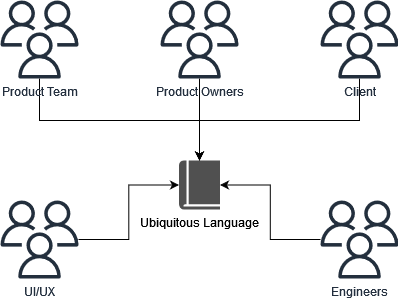

The diagram above was exported from draw.io. Its source (the exported page's mxGraphModel, read from the mxfile embedded in the PNG):
<mxGraphModel dx="1434" dy="746" grid="1" gridSize="10" guides="1" tooltips="1" connect="1" arrows="1" fold="1" page="1" pageScale="1" pageWidth="850" pageHeight="1100" math="0" shadow="0">
  <root>
    <mxCell id="0" />
    <mxCell id="1" parent="0" />
    <mxCell id="vEcoQ7pRNbJqG4jSVHRZ-8" style="edgeStyle=orthogonalEdgeStyle;rounded=0;orthogonalLoop=1;jettySize=auto;html=1;" edge="1" parent="1" source="vEcoQ7pRNbJqG4jSVHRZ-1" target="vEcoQ7pRNbJqG4jSVHRZ-6">
      <mxGeometry relative="1" as="geometry">
        <Array as="points">
          <mxPoint x="199" y="280" />
          <mxPoint x="359" y="280" />
        </Array>
      </mxGeometry>
    </mxCell>
    <mxCell id="vEcoQ7pRNbJqG4jSVHRZ-1" value="Product Team" style="sketch=0;outlineConnect=0;fontColor=#232F3E;gradientColor=none;fillColor=#232F3D;strokeColor=none;dashed=0;verticalLabelPosition=bottom;verticalAlign=top;align=center;html=1;fontSize=12;fontStyle=0;aspect=fixed;pointerEvents=1;shape=mxgraph.aws4.users;" vertex="1" parent="1">
      <mxGeometry x="160" y="160" width="78" height="78" as="geometry" />
    </mxCell>
    <mxCell id="vEcoQ7pRNbJqG4jSVHRZ-9" value="" style="edgeStyle=orthogonalEdgeStyle;rounded=0;orthogonalLoop=1;jettySize=auto;html=1;" edge="1" parent="1" source="vEcoQ7pRNbJqG4jSVHRZ-2" target="vEcoQ7pRNbJqG4jSVHRZ-6">
      <mxGeometry relative="1" as="geometry" />
    </mxCell>
    <mxCell id="vEcoQ7pRNbJqG4jSVHRZ-2" value="Product Owners" style="sketch=0;outlineConnect=0;fontColor=#232F3E;gradientColor=none;fillColor=#232F3D;strokeColor=none;dashed=0;verticalLabelPosition=bottom;verticalAlign=top;align=center;html=1;fontSize=12;fontStyle=0;aspect=fixed;pointerEvents=1;shape=mxgraph.aws4.users;" vertex="1" parent="1">
      <mxGeometry x="320" y="160" width="78" height="78" as="geometry" />
    </mxCell>
    <mxCell id="vEcoQ7pRNbJqG4jSVHRZ-10" style="edgeStyle=orthogonalEdgeStyle;rounded=0;orthogonalLoop=1;jettySize=auto;html=1;" edge="1" parent="1" source="vEcoQ7pRNbJqG4jSVHRZ-3" target="vEcoQ7pRNbJqG4jSVHRZ-6">
      <mxGeometry relative="1" as="geometry">
        <Array as="points">
          <mxPoint x="519" y="280" />
          <mxPoint x="359" y="280" />
        </Array>
      </mxGeometry>
    </mxCell>
    <mxCell id="vEcoQ7pRNbJqG4jSVHRZ-3" value="Client" style="sketch=0;outlineConnect=0;fontColor=#232F3E;gradientColor=none;fillColor=#232F3D;strokeColor=none;dashed=0;verticalLabelPosition=bottom;verticalAlign=top;align=center;html=1;fontSize=12;fontStyle=0;aspect=fixed;pointerEvents=1;shape=mxgraph.aws4.users;" vertex="1" parent="1">
      <mxGeometry x="480" y="160" width="78" height="78" as="geometry" />
    </mxCell>
    <mxCell id="vEcoQ7pRNbJqG4jSVHRZ-7" value="" style="edgeStyle=orthogonalEdgeStyle;rounded=0;orthogonalLoop=1;jettySize=auto;html=1;" edge="1" parent="1" source="vEcoQ7pRNbJqG4jSVHRZ-4" target="vEcoQ7pRNbJqG4jSVHRZ-6">
      <mxGeometry relative="1" as="geometry" />
    </mxCell>
    <mxCell id="vEcoQ7pRNbJqG4jSVHRZ-4" value="UI/UX" style="sketch=0;outlineConnect=0;fontColor=#232F3E;gradientColor=none;fillColor=#232F3D;strokeColor=none;dashed=0;verticalLabelPosition=bottom;verticalAlign=top;align=center;html=1;fontSize=12;fontStyle=0;aspect=fixed;pointerEvents=1;shape=mxgraph.aws4.users;" vertex="1" parent="1">
      <mxGeometry x="160" y="360" width="78" height="78" as="geometry" />
    </mxCell>
    <mxCell id="vEcoQ7pRNbJqG4jSVHRZ-11" value="" style="edgeStyle=orthogonalEdgeStyle;rounded=0;orthogonalLoop=1;jettySize=auto;html=1;" edge="1" parent="1" source="vEcoQ7pRNbJqG4jSVHRZ-5" target="vEcoQ7pRNbJqG4jSVHRZ-6">
      <mxGeometry relative="1" as="geometry" />
    </mxCell>
    <mxCell id="vEcoQ7pRNbJqG4jSVHRZ-5" value="Engineers" style="sketch=0;outlineConnect=0;fontColor=#232F3E;gradientColor=none;fillColor=#232F3D;strokeColor=none;dashed=0;verticalLabelPosition=bottom;verticalAlign=top;align=center;html=1;fontSize=12;fontStyle=0;aspect=fixed;pointerEvents=1;shape=mxgraph.aws4.users;" vertex="1" parent="1">
      <mxGeometry x="480" y="360" width="78" height="78" as="geometry" />
    </mxCell>
    <mxCell id="vEcoQ7pRNbJqG4jSVHRZ-6" value="Ubiquitous Language" style="sketch=0;pointerEvents=1;shadow=0;dashed=0;html=1;strokeColor=none;fillColor=#505050;labelPosition=center;verticalLabelPosition=bottom;verticalAlign=top;outlineConnect=0;align=center;shape=mxgraph.office.concepts.book_journal;" vertex="1" parent="1">
      <mxGeometry x="338.5" y="320" width="41" height="49" as="geometry" />
    </mxCell>
  </root>
</mxGraphModel>